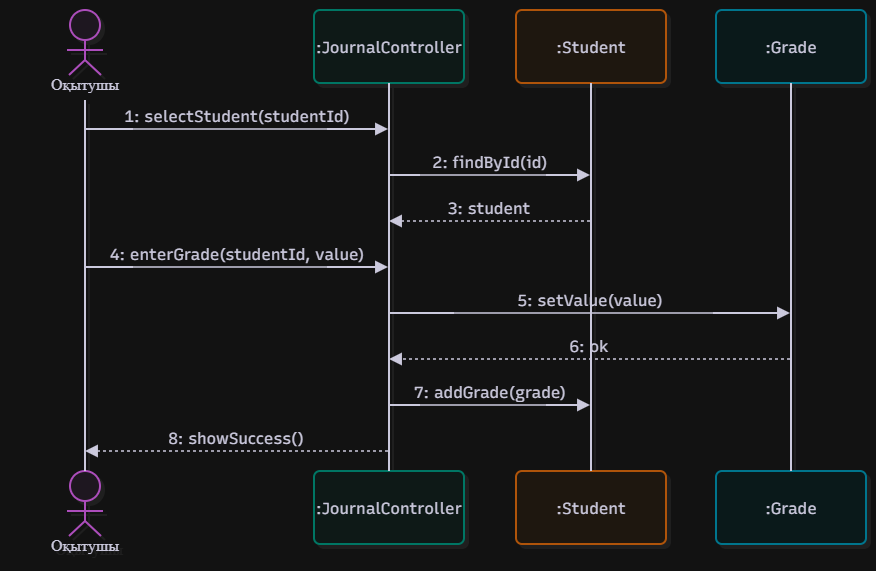

The diagram above was exported from draw.io. Its source (the exported page's mxGraphModel, read from the mxfile embedded in the PNG):
<mxGraphModel dx="2289" dy="1249" grid="1" gridSize="10" guides="1" tooltips="1" connect="1" arrows="1" fold="1" page="1" pageScale="1" pageWidth="827" pageHeight="1169" math="0" shadow="0">
  <root>
    <mxCell id="0" />
    <mxCell id="1" parent="0" />
    <UserObject label="" mermaidData="{&#10;  &quot;data&quot;: &quot;sequenceDiagram\n  actor O as Оқытушы\n  participant C as :JournalController\n  participant S as :Student\n  participant G as :Grade\n  O-&gt;&gt;C: 1: selectStudent(studentId)\n  C-&gt;&gt;S: 2: findById(id)\n  S--&gt;&gt;C: 3: student\n  O-&gt;&gt;C: 4: enterGrade(studentId, value)\n  C-&gt;&gt;G: 5: setValue(value)\n  G--&gt;&gt;C: 6: ok\n  C-&gt;&gt;S: 7: addGrade(grade)\n  C--&gt;&gt;O: 8: showSuccess()&quot;,&#10;  &quot;config&quot;: null,&#10;  &quot;version&quot;: &quot;12&quot;&#10;}" id="h5v-P1fiCMFcl2BoP6tc-39">
      <mxCell connectable="0" parent="1" style="group;transparentBounds=1;editIcon=1;lockedGroup=0;groupPadding=10;" vertex="1">
        <mxGeometry as="geometry" />
      </mxCell>
    </UserObject>
    <UserObject label="Оқытушы" mermaidId="n:O" mermaidBaseStyle="html=1;shape=umlLifeline;perimeter=lifelinePerimeter;whiteSpace=wrap;container=1;dropTarget=0;collapsible=0;recursiveResize=0;outlineConnect=0;portConstraint=eastwest;newEdgeStyle={&quot;edgeStyle&quot;:&quot;sequenceEdgeStyle&quot;,&quot;libavoidRouting&quot;:0,&quot;curved&quot;:0,&quot;rounded&quot;:0};lifelineDashed=0;strokeWidth=2;rounded=1;absoluteArcSize=1;arcSize=12;lifelineColor=#28253D;fillColor=#FDF4FF;strokeColor=#E879F9;fontColor=#28253D;participant=seqActorStick;verticalAlign=bottom;align=center;spacingBottom=4;size=90;lifelineMirror=1;fontFamily=Recursive;fontSize=16;shadow=1;shadowColor=#000000;shadowOffsetX=4;shadowOffsetY=4;shadowBlur=0;shadowOpacity=6;" mermaidBaseValue="Оқытушы" id="h5v-P1fiCMFcl2BoP6tc-40">
      <mxCell parent="h5v-P1fiCMFcl2BoP6tc-39" style="html=1;shape=umlLifeline;perimeter=lifelinePerimeter;whiteSpace=wrap;container=1;dropTarget=0;collapsible=0;recursiveResize=0;outlineConnect=0;portConstraint=eastwest;newEdgeStyle={&quot;edgeStyle&quot;:&quot;sequenceEdgeStyle&quot;,&quot;libavoidRouting&quot;:0,&quot;curved&quot;:0,&quot;rounded&quot;:0};lifelineDashed=0;strokeWidth=2;rounded=1;absoluteArcSize=1;arcSize=12;lifelineColor=#28253D;fillColor=#FDF4FF;strokeColor=#E879F9;fontColor=#28253D;participant=seqActorStick;verticalAlign=bottom;align=center;spacingBottom=4;size=90;lifelineMirror=1;fontFamily=Recursive;fontSize=16;shadow=1;shadowColor=#000000;shadowOffsetX=4;shadowOffsetY=4;shadowBlur=0;shadowOpacity=6;fontSource=https%3A%2F%2Ffonts.googleapis.com%2Fcss%3Ffamily%3DRecursive;" vertex="1">
        <mxGeometry height="551" width="150" x="30" y="30" as="geometry" />
      </mxCell>
    </UserObject>
    <UserObject label=":JournalController" mermaidId="n:C" mermaidBaseStyle="html=1;shape=umlLifeline;perimeter=lifelinePerimeter;whiteSpace=wrap;container=1;dropTarget=0;collapsible=0;recursiveResize=0;outlineConnect=0;portConstraint=eastwest;newEdgeStyle={&quot;edgeStyle&quot;:&quot;sequenceEdgeStyle&quot;,&quot;libavoidRouting&quot;:0,&quot;curved&quot;:0,&quot;rounded&quot;:0};lifelineDashed=0;strokeWidth=2;rounded=1;absoluteArcSize=1;arcSize=12;lifelineColor=#28253D;fillColor=#F0FDFA;strokeColor=#2DD4BF;fontColor=#28253D;size=73;lifelineMirror=1;fontFamily=Recursive;fontSize=16;shadow=1;shadowColor=#000000;shadowOffsetX=4;shadowOffsetY=4;shadowBlur=0;shadowOpacity=6;" mermaidBaseValue=":JournalController" id="h5v-P1fiCMFcl2BoP6tc-41">
      <mxCell parent="h5v-P1fiCMFcl2BoP6tc-39" style="html=1;shape=umlLifeline;perimeter=lifelinePerimeter;whiteSpace=wrap;container=1;dropTarget=0;collapsible=0;recursiveResize=0;outlineConnect=0;portConstraint=eastwest;newEdgeStyle={&quot;edgeStyle&quot;:&quot;sequenceEdgeStyle&quot;,&quot;libavoidRouting&quot;:0,&quot;curved&quot;:0,&quot;rounded&quot;:0};lifelineDashed=0;strokeWidth=2;rounded=1;absoluteArcSize=1;arcSize=12;lifelineColor=#28253D;fillColor=#F0FDFA;strokeColor=#2DD4BF;fontColor=#28253D;size=73;lifelineMirror=1;fontFamily=Recursive;fontSize=16;shadow=1;shadowColor=#000000;shadowOffsetX=4;shadowOffsetY=4;shadowBlur=0;shadowOpacity=6;fontSource=https%3A%2F%2Ffonts.googleapis.com%2Fcss%3Ffamily%3DRecursive;" vertex="1">
        <mxGeometry height="534" width="150" x="334" y="30" as="geometry" />
      </mxCell>
    </UserObject>
    <UserObject label=":Student" mermaidId="n:S" mermaidBaseStyle="html=1;shape=umlLifeline;perimeter=lifelinePerimeter;whiteSpace=wrap;container=1;dropTarget=0;collapsible=0;recursiveResize=0;outlineConnect=0;portConstraint=eastwest;newEdgeStyle={&quot;edgeStyle&quot;:&quot;sequenceEdgeStyle&quot;,&quot;libavoidRouting&quot;:0,&quot;curved&quot;:0,&quot;rounded&quot;:0};lifelineDashed=0;strokeWidth=2;rounded=1;absoluteArcSize=1;arcSize=12;lifelineColor=#28253D;fillColor=#FFF7ED;strokeColor=#FB923C;fontColor=#28253D;size=73;lifelineMirror=1;fontFamily=Recursive;fontSize=16;shadow=1;shadowColor=#000000;shadowOffsetX=4;shadowOffsetY=4;shadowBlur=0;shadowOpacity=6;" mermaidBaseValue=":Student" id="h5v-P1fiCMFcl2BoP6tc-42">
      <mxCell parent="h5v-P1fiCMFcl2BoP6tc-39" style="html=1;shape=umlLifeline;perimeter=lifelinePerimeter;whiteSpace=wrap;container=1;dropTarget=0;collapsible=0;recursiveResize=0;outlineConnect=0;portConstraint=eastwest;newEdgeStyle={&quot;edgeStyle&quot;:&quot;sequenceEdgeStyle&quot;,&quot;libavoidRouting&quot;:0,&quot;curved&quot;:0,&quot;rounded&quot;:0};lifelineDashed=0;strokeWidth=2;rounded=1;absoluteArcSize=1;arcSize=12;lifelineColor=#28253D;fillColor=#FFF7ED;strokeColor=#FB923C;fontColor=#28253D;size=73;lifelineMirror=1;fontFamily=Recursive;fontSize=16;shadow=1;shadowColor=#000000;shadowOffsetX=4;shadowOffsetY=4;shadowBlur=0;shadowOpacity=6;fontSource=https%3A%2F%2Ffonts.googleapis.com%2Fcss%3Ffamily%3DRecursive;" vertex="1">
        <mxGeometry height="534" width="150" x="536" y="30" as="geometry" />
      </mxCell>
    </UserObject>
    <UserObject label=":Grade" mermaidId="n:G" mermaidBaseStyle="html=1;shape=umlLifeline;perimeter=lifelinePerimeter;whiteSpace=wrap;container=1;dropTarget=0;collapsible=0;recursiveResize=0;outlineConnect=0;portConstraint=eastwest;newEdgeStyle={&quot;edgeStyle&quot;:&quot;sequenceEdgeStyle&quot;,&quot;libavoidRouting&quot;:0,&quot;curved&quot;:0,&quot;rounded&quot;:0};lifelineDashed=0;strokeWidth=2;rounded=1;absoluteArcSize=1;arcSize=12;lifelineColor=#28253D;fillColor=#ECFEFF;strokeColor=#22D3EE;fontColor=#28253D;size=73;lifelineMirror=1;fontFamily=Recursive;fontSize=16;shadow=1;shadowColor=#000000;shadowOffsetX=4;shadowOffsetY=4;shadowBlur=0;shadowOpacity=6;" mermaidBaseValue=":Grade" id="h5v-P1fiCMFcl2BoP6tc-43">
      <mxCell parent="h5v-P1fiCMFcl2BoP6tc-39" style="html=1;shape=umlLifeline;perimeter=lifelinePerimeter;whiteSpace=wrap;container=1;dropTarget=0;collapsible=0;recursiveResize=0;outlineConnect=0;portConstraint=eastwest;newEdgeStyle={&quot;edgeStyle&quot;:&quot;sequenceEdgeStyle&quot;,&quot;libavoidRouting&quot;:0,&quot;curved&quot;:0,&quot;rounded&quot;:0};lifelineDashed=0;strokeWidth=2;rounded=1;absoluteArcSize=1;arcSize=12;lifelineColor=#28253D;fillColor=#ECFEFF;strokeColor=#22D3EE;fontColor=#28253D;size=73;lifelineMirror=1;fontFamily=Recursive;fontSize=16;shadow=1;shadowColor=#000000;shadowOffsetX=4;shadowOffsetY=4;shadowBlur=0;shadowOpacity=6;fontSource=https%3A%2F%2Ffonts.googleapis.com%2Fcss%3Ffamily%3DRecursive;" vertex="1">
        <mxGeometry height="534" width="150" x="736" y="30" as="geometry" />
      </mxCell>
    </UserObject>
    <UserObject label="1: selectStudent(studentId)" mermaidId="e:O-&gt;C#0" mermaidBaseStyle="endArrow=block;endSize=9;verticalAlign=bottom;spacingBottom=2;edgeStyle=sequenceEdgeStyle;libavoidRouting=0;curved=0;rounded=0;fontSize=16;labelBackgroundColor=none;strokeWidth=1.5;strokeColor=#28253D;fontColor=#28253D;fontFamily=Recursive;" mermaidBaseValue="1: selectStudent(studentId)" id="h5v-P1fiCMFcl2BoP6tc-44">
      <mxCell edge="1" parent="h5v-P1fiCMFcl2BoP6tc-39" source="h5v-P1fiCMFcl2BoP6tc-40" style="endArrow=block;endSize=9;verticalAlign=bottom;spacingBottom=2;edgeStyle=sequenceEdgeStyle;libavoidRouting=0;curved=0;rounded=0;fontSize=16;labelBackgroundColor=none;strokeWidth=1.5;strokeColor=#28253D;fontColor=#28253D;fontFamily=Recursive;fontSource=https%3A%2F%2Ffonts.googleapis.com%2Fcss%3Ffamily%3DRecursive;" target="h5v-P1fiCMFcl2BoP6tc-41">
        <mxGeometry relative="1" as="geometry">
          <Array as="points">
            <mxPoint x="257" y="149" />
          </Array>
          <mxPoint x="105" y="149" as="sourcePoint" />
          <mxPoint x="409" y="149" as="targetPoint" />
        </mxGeometry>
      </mxCell>
    </UserObject>
    <UserObject label="2: findById(id)" mermaidId="e:C-&gt;S#0" mermaidBaseStyle="endArrow=block;endSize=9;verticalAlign=bottom;spacingBottom=2;edgeStyle=sequenceEdgeStyle;libavoidRouting=0;curved=0;rounded=0;fontSize=16;labelBackgroundColor=none;strokeWidth=1.5;strokeColor=#28253D;fontColor=#28253D;fontFamily=Recursive;" mermaidBaseValue="2: findById(id)" id="h5v-P1fiCMFcl2BoP6tc-45">
      <mxCell edge="1" parent="h5v-P1fiCMFcl2BoP6tc-39" source="h5v-P1fiCMFcl2BoP6tc-41" style="endArrow=block;endSize=9;verticalAlign=bottom;spacingBottom=2;edgeStyle=sequenceEdgeStyle;libavoidRouting=0;curved=0;rounded=0;fontSize=16;labelBackgroundColor=none;strokeWidth=1.5;strokeColor=#28253D;fontColor=#28253D;fontFamily=Recursive;fontSource=https%3A%2F%2Ffonts.googleapis.com%2Fcss%3Ffamily%3DRecursive;" target="h5v-P1fiCMFcl2BoP6tc-42">
        <mxGeometry relative="1" as="geometry">
          <Array as="points">
            <mxPoint x="510" y="195" />
          </Array>
          <mxPoint x="409" y="195" as="sourcePoint" />
          <mxPoint x="611" y="195" as="targetPoint" />
        </mxGeometry>
      </mxCell>
    </UserObject>
    <UserObject label="3: student" mermaidId="e:S-&gt;C#0" mermaidBaseStyle="dashed=1;fixDash=1;dashPattern=3 3;endArrow=block;endSize=9;verticalAlign=bottom;spacingBottom=2;edgeStyle=sequenceEdgeStyle;libavoidRouting=0;curved=0;rounded=0;fontSize=16;labelBackgroundColor=none;strokeWidth=1.5;strokeColor=#28253D;fontColor=#28253D;fontFamily=Recursive;" mermaidBaseValue="3: student" id="h5v-P1fiCMFcl2BoP6tc-46">
      <mxCell edge="1" parent="h5v-P1fiCMFcl2BoP6tc-39" source="h5v-P1fiCMFcl2BoP6tc-42" style="dashed=1;fixDash=1;dashPattern=3 3;endArrow=block;endSize=9;verticalAlign=bottom;spacingBottom=2;edgeStyle=sequenceEdgeStyle;libavoidRouting=0;curved=0;rounded=0;fontSize=16;labelBackgroundColor=none;strokeWidth=1.5;strokeColor=#28253D;fontColor=#28253D;fontFamily=Recursive;fontSource=https%3A%2F%2Ffonts.googleapis.com%2Fcss%3Ffamily%3DRecursive;" target="h5v-P1fiCMFcl2BoP6tc-41">
        <mxGeometry relative="1" as="geometry">
          <Array as="points">
            <mxPoint x="510" y="241" />
          </Array>
          <mxPoint x="611" y="241" as="sourcePoint" />
          <mxPoint x="409" y="241" as="targetPoint" />
        </mxGeometry>
      </mxCell>
    </UserObject>
    <UserObject label="4: enterGrade(studentId, value)" mermaidId="e:O-&gt;C#1" mermaidBaseStyle="endArrow=block;endSize=9;verticalAlign=bottom;spacingBottom=2;edgeStyle=sequenceEdgeStyle;libavoidRouting=0;curved=0;rounded=0;fontSize=16;labelBackgroundColor=none;strokeWidth=1.5;strokeColor=#28253D;fontColor=#28253D;fontFamily=Recursive;" mermaidBaseValue="4: enterGrade(studentId, value)" id="h5v-P1fiCMFcl2BoP6tc-47">
      <mxCell edge="1" parent="h5v-P1fiCMFcl2BoP6tc-39" source="h5v-P1fiCMFcl2BoP6tc-40" style="endArrow=block;endSize=9;verticalAlign=bottom;spacingBottom=2;edgeStyle=sequenceEdgeStyle;libavoidRouting=0;curved=0;rounded=0;fontSize=16;labelBackgroundColor=none;strokeWidth=1.5;strokeColor=#28253D;fontColor=#28253D;fontFamily=Recursive;fontSource=https%3A%2F%2Ffonts.googleapis.com%2Fcss%3Ffamily%3DRecursive;" target="h5v-P1fiCMFcl2BoP6tc-41">
        <mxGeometry relative="1" as="geometry">
          <Array as="points">
            <mxPoint x="257" y="287" />
          </Array>
          <mxPoint x="105" y="287" as="sourcePoint" />
          <mxPoint x="409" y="287" as="targetPoint" />
        </mxGeometry>
      </mxCell>
    </UserObject>
    <UserObject label="5: setValue(value)" mermaidId="e:C-&gt;G#0" mermaidBaseStyle="endArrow=block;endSize=9;verticalAlign=bottom;spacingBottom=2;edgeStyle=sequenceEdgeStyle;libavoidRouting=0;curved=0;rounded=0;fontSize=16;labelBackgroundColor=none;strokeWidth=1.5;strokeColor=#28253D;fontColor=#28253D;fontFamily=Recursive;" mermaidBaseValue="5: setValue(value)" id="h5v-P1fiCMFcl2BoP6tc-48">
      <mxCell edge="1" parent="h5v-P1fiCMFcl2BoP6tc-39" source="h5v-P1fiCMFcl2BoP6tc-41" style="endArrow=block;endSize=9;verticalAlign=bottom;spacingBottom=2;edgeStyle=sequenceEdgeStyle;libavoidRouting=0;curved=0;rounded=0;fontSize=16;labelBackgroundColor=none;strokeWidth=1.5;strokeColor=#28253D;fontColor=#28253D;fontFamily=Recursive;fontSource=https%3A%2F%2Ffonts.googleapis.com%2Fcss%3Ffamily%3DRecursive;" target="h5v-P1fiCMFcl2BoP6tc-43">
        <mxGeometry relative="1" as="geometry">
          <Array as="points">
            <mxPoint x="610" y="333" />
          </Array>
          <mxPoint x="409" y="333" as="sourcePoint" />
          <mxPoint x="811" y="333" as="targetPoint" />
        </mxGeometry>
      </mxCell>
    </UserObject>
    <UserObject label="6: ok" mermaidId="e:G-&gt;C#0" mermaidBaseStyle="dashed=1;fixDash=1;dashPattern=3 3;endArrow=block;endSize=9;verticalAlign=bottom;spacingBottom=2;edgeStyle=sequenceEdgeStyle;libavoidRouting=0;curved=0;rounded=0;fontSize=16;labelBackgroundColor=none;strokeWidth=1.5;strokeColor=#28253D;fontColor=#28253D;fontFamily=Recursive;" mermaidBaseValue="6: ok" id="h5v-P1fiCMFcl2BoP6tc-49">
      <mxCell edge="1" parent="h5v-P1fiCMFcl2BoP6tc-39" source="h5v-P1fiCMFcl2BoP6tc-43" style="dashed=1;fixDash=1;dashPattern=3 3;endArrow=block;endSize=9;verticalAlign=bottom;spacingBottom=2;edgeStyle=sequenceEdgeStyle;libavoidRouting=0;curved=0;rounded=0;fontSize=16;labelBackgroundColor=none;strokeWidth=1.5;strokeColor=#28253D;fontColor=#28253D;fontFamily=Recursive;fontSource=https%3A%2F%2Ffonts.googleapis.com%2Fcss%3Ffamily%3DRecursive;" target="h5v-P1fiCMFcl2BoP6tc-41">
        <mxGeometry relative="1" as="geometry">
          <Array as="points">
            <mxPoint x="610" y="379" />
          </Array>
          <mxPoint x="811" y="379" as="sourcePoint" />
          <mxPoint x="409" y="379" as="targetPoint" />
        </mxGeometry>
      </mxCell>
    </UserObject>
    <UserObject label="7: addGrade(grade)" mermaidId="e:C-&gt;S#1" mermaidBaseStyle="endArrow=block;endSize=9;verticalAlign=bottom;spacingBottom=2;edgeStyle=sequenceEdgeStyle;libavoidRouting=0;curved=0;rounded=0;fontSize=16;labelBackgroundColor=none;strokeWidth=1.5;strokeColor=#28253D;fontColor=#28253D;fontFamily=Recursive;" mermaidBaseValue="7: addGrade(grade)" id="h5v-P1fiCMFcl2BoP6tc-50">
      <mxCell edge="1" parent="h5v-P1fiCMFcl2BoP6tc-39" source="h5v-P1fiCMFcl2BoP6tc-41" style="endArrow=block;endSize=9;verticalAlign=bottom;spacingBottom=2;edgeStyle=sequenceEdgeStyle;libavoidRouting=0;curved=0;rounded=0;fontSize=16;labelBackgroundColor=none;strokeWidth=1.5;strokeColor=#28253D;fontColor=#28253D;fontFamily=Recursive;fontSource=https%3A%2F%2Ffonts.googleapis.com%2Fcss%3Ffamily%3DRecursive;" target="h5v-P1fiCMFcl2BoP6tc-42">
        <mxGeometry relative="1" as="geometry">
          <Array as="points">
            <mxPoint x="510" y="425" />
          </Array>
          <mxPoint x="409" y="425" as="sourcePoint" />
          <mxPoint x="611" y="425" as="targetPoint" />
        </mxGeometry>
      </mxCell>
    </UserObject>
    <UserObject label="8: showSuccess()" mermaidId="e:C-&gt;O#0" mermaidBaseStyle="dashed=1;fixDash=1;dashPattern=3 3;endArrow=block;endSize=9;verticalAlign=bottom;spacingBottom=2;edgeStyle=sequenceEdgeStyle;libavoidRouting=0;curved=0;rounded=0;fontSize=16;labelBackgroundColor=none;strokeWidth=1.5;strokeColor=#28253D;fontColor=#28253D;fontFamily=Recursive;" mermaidBaseValue="8: showSuccess()" id="h5v-P1fiCMFcl2BoP6tc-51">
      <mxCell edge="1" parent="h5v-P1fiCMFcl2BoP6tc-39" source="h5v-P1fiCMFcl2BoP6tc-41" style="dashed=1;fixDash=1;dashPattern=3 3;endArrow=block;endSize=9;verticalAlign=bottom;spacingBottom=2;edgeStyle=sequenceEdgeStyle;libavoidRouting=0;curved=0;rounded=0;fontSize=16;labelBackgroundColor=none;strokeWidth=1.5;strokeColor=#28253D;fontColor=#28253D;fontFamily=Recursive;fontSource=https%3A%2F%2Ffonts.googleapis.com%2Fcss%3Ffamily%3DRecursive;" target="h5v-P1fiCMFcl2BoP6tc-40">
        <mxGeometry relative="1" as="geometry">
          <Array as="points">
            <mxPoint x="257" y="471" />
          </Array>
          <mxPoint x="409" y="471" as="sourcePoint" />
          <mxPoint x="105" y="471" as="targetPoint" />
        </mxGeometry>
      </mxCell>
    </UserObject>
  </root>
</mxGraphModel>